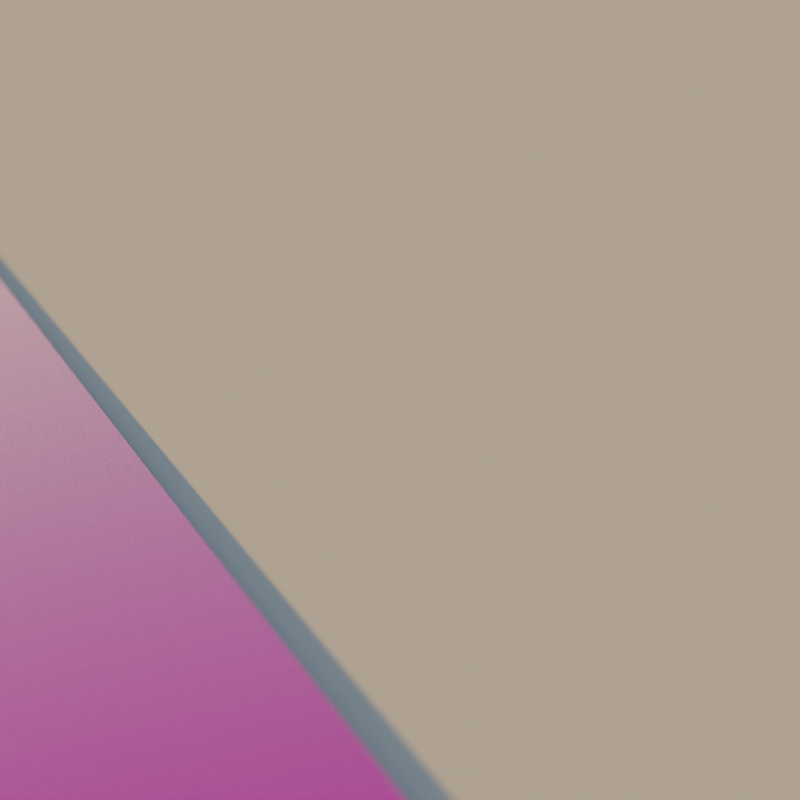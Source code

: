 # Source: r-place.blend  (saved by Blender 3.6.11; exported with 4.5.12 LTS)
import bpy
from mathutils import Matrix  # noqa: F401  (used for matrix-valued properties, if any)

bpy.ops.wm.read_factory_settings(use_empty=True)
scene = bpy.context.scene
scene.name = 'Scene'

# ---- collections
col_collection = bpy.data.collections.new('Collection'); scene.collection.children.link(col_collection)

# ---- images (referenced by path relative to the original .blend; pixels are not part of the script)
import os
ASSET_DIR = os.environ.get("B2B_ASSET_DIR", "")  # directory of the original .blend (textures are referenced by path, not embedded)
HERE = os.path.dirname(os.path.abspath(__file__))  # packed textures are extracted next to this script under _unpacked/

def load_image(name, relpath, width, height, colorspace="sRGB"):
    """Load a texture the original file referenced (path relative to the .blend, or extracted next to this script)."""
    p = next((c for c in (os.path.join(HERE, relpath), os.path.join(ASSET_DIR, relpath)) if relpath and os.path.exists(c)), "")
    if p:
        img = bpy.data.images.load(p, check_existing=True)
        img.name = name
    else:  # same state as the original file: an image datablock whose file is absent (Cycles renders it pink)
        img = bpy.data.images.new(name, width, height)
        img.source = "FILE"
        img.filepath = "//" + (relpath or name)
    img.colorspace_settings.name = colorspace
    return img
img_frame_0000_png = load_image('frame-0000.png', 'data/frames_color/frame-0000.png', 1024, 1024, 'sRGB')
img_leadenhall_market_4k_hdr = load_image('leadenhall_market_4k.hdr', 'leadenhall_market_4k.hdr', 1024, 1024, 'Linear Rec.709')

# ---- materials (node trees are filled in below, after node groups)
mat_colormap = bpy.data.materials.new('ColorMap')
mat_colormap.alpha_threshold = 0.0
mat_colormap.line_color = (0.0, 0.0, 0.0, 1.0)

# ---- node groups
ng_crop_grid = bpy.data.node_groups.new('Crop Grid', 'GeometryNodeTree')
_s = ng_crop_grid.interface.new_socket(name='Geometry', in_out='OUTPUT', socket_type='NodeSocketGeometry')
_s = ng_crop_grid.interface.new_socket(name='Geometry', in_out='INPUT', socket_type='NodeSocketGeometry')
_s = ng_crop_grid.interface.new_socket(name='X Min', in_out='INPUT', socket_type='NodeSocketInt')
_s.min_value = 0
_s.max_value = 2999
_s = ng_crop_grid.interface.new_socket(name='X Max', in_out='INPUT', socket_type='NodeSocketInt')
_s.min_value = 0
_s.max_value = 2999
_s = ng_crop_grid.interface.new_socket(name='Y Min', in_out='INPUT', socket_type='NodeSocketInt')
_s.min_value = 0
_s.max_value = 2000
_s = ng_crop_grid.interface.new_socket(name='Y Max', in_out='INPUT', socket_type='NodeSocketInt')
_s.min_value = 0
_s.max_value = 2000
ng_crop_grid.is_modifier = True
_N = ng_crop_grid.nodes; _L = ng_crop_grid.links
n0 = _N.new('FunctionNodeCompare'); n0.name = 'Compare'; n0.location = (-294, 246)
n0.operation = 'LESS_THAN'
n0.inputs[6].default_value = (0.0, 0.0, 0.0, 0.0)
n0.inputs[7].default_value = (0.0, 0.0, 0.0, 0.0)
n1 = _N.new('FunctionNodeCompare'); n1.name = 'Compare.002'; n1.location = (-293, 80)
n1.inputs[6].default_value = (0.0, 0.0, 0.0, 0.0)
n1.inputs[7].default_value = (0.0, 0.0, 0.0, 0.0)
n2 = _N.new('FunctionNodeCompare'); n2.name = 'Compare.001'; n2.location = (-298, -180)
n2.inputs[6].default_value = (0.0, 0.0, 0.0, 0.0)
n2.inputs[7].default_value = (0.0, 0.0, 0.0, 0.0)
n3 = _N.new('FunctionNodeCompare'); n3.name = 'Compare.003'; n3.location = (-305, -355)
n3.operation = 'LESS_THAN'
n3.inputs[6].default_value = (0.0, 0.0, 0.0, 0.0)
n3.inputs[7].default_value = (0.0, 0.0, 0.0, 0.0)
n4 = _N.new('NodeGroupOutput'); n4.name = 'Group Output'; n4.location = (744, 49)
n5 = _N.new('GeometryNodeDeleteGeometry'); n5.name = 'Delete Geometry'; n5.location = (471, 119)
n5.domain = 'FACE'
n6 = _N.new('NodeReroute'); n6.name = 'Reroute.001'; n6.location = (-769, 396)
n6.width = 16
n6.socket_idname = 'NodeSocketGeometry'
n7 = _N.new('NodeReroute'); n7.name = 'Reroute'; n7.location = (284, 400)
n7.width = 16
n7.socket_idname = 'NodeSocketGeometry'
n8 = _N.new('ShaderNodeMapRange'); n8.name = 'Map Range'; n8.location = (-727, 372)
n8.clamp = False
n8.inputs[2].default_value = 2999.0
n9 = _N.new('NodeGroupInput'); n9.name = 'Group Input'; n9.location = (-1346, 26)
n10 = _N.new('ShaderNodeMapRange'); n10.name = 'Map Range.001'; n10.location = (-727, 111)
n10.clamp = False
n10.inputs[2].default_value = 2999.0
n11 = _N.new('ShaderNodeMapRange'); n11.name = 'Map Range.002'; n11.location = (-732, -152)
n11.clamp = False
n11.inputs[2].default_value = 2000.0
n11.inputs[3].default_value = 0.5
n11.inputs[4].default_value = -0.5
n12 = _N.new('ShaderNodeSeparateXYZ'); n12.name = 'Separate XYZ'; n12.location = (-549, -60)
n13 = _N.new('GeometryNodeInputPosition'); n13.name = 'Position'; n13.location = (-546, -4)
n14 = _N.new('ShaderNodeMapRange'); n14.name = 'Map Range.003'; n14.location = (-728, -417)
n14.clamp = False
n14.inputs[2].default_value = 2000.0
n14.inputs[3].default_value = 0.5
n14.inputs[4].default_value = -0.5
n15 = _N.new('FunctionNodeBooleanMath'); n15.name = 'Boolean Math.002'; n15.location = (104, 6)
n15.operation = 'OR'
n16 = _N.new('FunctionNodeBooleanMath'); n16.name = 'Boolean Math'; n16.location = (-85, 199)
n16.operation = 'OR'
n17 = _N.new('FunctionNodeBooleanMath'); n17.name = 'Boolean Math.001'; n17.location = (-107, -225)
n17.operation = 'OR'
n18 = _N.new('NodeReroute'); n18.name = 'Reroute.002'; n18.location = (-845, 94)
n18.width = 16
n18.socket_idname = 'NodeSocketFloat'
n19 = _N.new('ShaderNodeMath'); n19.name = 'Math'; n19.location = (-1610, 368)
n19.label = 'approx 1.5'
n19.operation = 'DIVIDE'
n19.inputs[0].default_value = 2999.0
n19.inputs[1].default_value = 2000.0
n20 = _N.new('NodeReroute'); n20.name = 'Reroute.003'; n20.location = (-828, 148)
n20.width = 16
n20.socket_idname = 'NodeSocketFloat'
n21 = _N.new('ShaderNodeMath'); n21.name = 'Math.002'; n21.location = (-1140, 448)
n21.label = 'Negate'
n21.operation = 'MULTIPLY'
n21.inputs[1].default_value = -1.0
n22 = _N.new('ShaderNodeMath'); n22.name = 'Math.001'; n22.location = (-1420, 352)
n22.label = 'approx 0.75'
n22.operation = 'DIVIDE'
n22.inputs[1].default_value = 2.0
_L.new(n5.outputs[0], n4.inputs[0])
_L.new(n7.outputs[0], n5.inputs[0])
_L.new(n12.outputs[0], n0.inputs[0])
_L.new(n12.outputs[1], n2.inputs[0])
_L.new(n0.outputs[0], n16.inputs[0])
_L.new(n13.outputs[0], n12.inputs[0])
_L.new(n12.outputs[0], n1.inputs[0])
_L.new(n1.outputs[0], n16.inputs[1])
_L.new(n12.outputs[1], n3.inputs[0])
_L.new(n2.outputs[0], n17.inputs[0])
_L.new(n3.outputs[0], n17.inputs[1])
_L.new(n17.outputs[0], n15.inputs[1])
_L.new(n16.outputs[0], n15.inputs[0])
_L.new(n15.outputs[0], n5.inputs[1])
_L.new(n6.outputs[0], n7.inputs[0])
_L.new(n9.outputs[0], n6.inputs[0])
_L.new(n8.outputs[0], n0.inputs[1])
_L.new(n10.outputs[0], n1.inputs[1])
_L.new(n11.outputs[0], n2.inputs[1])
_L.new(n14.outputs[0], n3.inputs[1])
_L.new(n9.outputs[1], n8.inputs[0])
_L.new(n9.outputs[2], n10.inputs[0])
_L.new(n9.outputs[3], n11.inputs[0])
_L.new(n9.outputs[4], n14.inputs[0])
_L.new(n19.outputs[0], n22.inputs[0])
_L.new(n18.outputs[0], n8.inputs[4])
_L.new(n18.outputs[0], n10.inputs[4])
_L.new(n22.outputs[0], n18.inputs[0])
_L.new(n22.outputs[0], n21.inputs[0])
_L.new(n20.outputs[0], n8.inputs[3])
_L.new(n20.outputs[0], n10.inputs[3])
_L.new(n21.outputs[0], n20.inputs[0])
n4.is_active_output = True
ng_r_place_grid = bpy.data.node_groups.new('r/Place Grid ', 'GeometryNodeTree')
_s = ng_r_place_grid.interface.new_socket(name='Geometry', in_out='OUTPUT', socket_type='NodeSocketGeometry')
_s = ng_r_place_grid.interface.new_socket(name='Pixel Heat', in_out='OUTPUT', socket_type='NodeSocketFloat')
_s.description = 'The heat values of the pixels from the OpenEXR image.'
_s = ng_r_place_grid.interface.new_socket(name='UV Map', in_out='OUTPUT', socket_type='NodeSocketVector')
_s = ng_r_place_grid.interface.new_socket(name='Geometry', in_out='INPUT', socket_type='NodeSocketGeometry')
_s = ng_r_place_grid.interface.new_socket(name='X Min', in_out='INPUT', socket_type='NodeSocketInt')
_s.min_value = 0
_s.max_value = 2000
_s.description = 'The minimum x pixel coordinate to render.'
_s = ng_r_place_grid.interface.new_socket(name='X Max', in_out='INPUT', socket_type='NodeSocketInt')
_s.min_value = 0
_s.max_value = 2000
_s.description = 'The maximum x pixel coordinate to render.'
_s = ng_r_place_grid.interface.new_socket(name='Y Min', in_out='INPUT', socket_type='NodeSocketInt')
_s.min_value = 0
_s.max_value = 2000
_s.description = 'The minimum y pixel coordinate to render.'
_s = ng_r_place_grid.interface.new_socket(name='Y Max', in_out='INPUT', socket_type='NodeSocketInt')
_s.min_value = 0
_s.max_value = 2000
_s.description = 'The maximum y pixel coordinate to render.'
_s = ng_r_place_grid.interface.new_socket(name='Height Multiplier', in_out='INPUT', socket_type='NodeSocketFloat')
_s.default_value = 0.001
_s.min_value = 0.0
_s.max_value = 1e+04
_s.description = 'The height of pixels with an age of zero.'
_s = ng_r_place_grid.interface.new_socket(name='Neighbor Influence', in_out='INPUT', socket_type='NodeSocketFloat')
_s.subtype = 'FACTOR'
_s.min_value = 0.0
_s.max_value = 1.0
_s.description = 'The amount of influence from the heights of neighboring pixels.'
_s = ng_r_place_grid.interface.new_socket(name='Image', in_out='INPUT', socket_type='NodeSocketImage')
_s.default_value = None
ng_r_place_grid.is_modifier = True
_N = ng_r_place_grid.nodes; _L = ng_r_place_grid.links
n0 = _N.new('NodeFrame'); n0.name = 'Frame.002'; n0.location = (2202, 67)
n0.label = 'Extrude the Pixels'
n0.width = 930
n1 = _N.new('NodeFrame'); n1.name = 'Frame.001'; n1.location = (1420, 985)
n1.label = 'Platform'
n1.width = 1703
n2 = _N.new('NodeFrame'); n2.name = 'Frame'; n2.location = (761, -278)
n2.label = 'Pixel Heat'
n2.width = 1200
n3 = _N.new('NodeGroupInput'); n3.name = 'Group Input'; n3.location = (1513, 6)
n4 = _N.new('GeometryNodeJoinGeometry'); n4.name = 'Join Geometry'; n4.location = (3423, 221)
n5 = _N.new('NodeReroute'); n5.name = 'Reroute.001'; n5.location = (3197, -443)
n5.width = 16
n5.socket_idname = 'NodeSocketFloat'
n6 = _N.new('NodeGroupInput'); n6.name = 'Group Input.001'; n6.location = (30, -157)
n7 = _N.new('ShaderNodeMath'); n7.name = 'Math.001'; n7.location = (216, -273)
n7.operation = 'MULTIPLY'
n8 = _N.new('GeometryNodeExtrudeMesh'); n8.name = 'Extrude Mesh'; n8.location = (396, -40)
n9 = _N.new('GeometryNodeScaleElements'); n9.name = 'Scale Elements'; n9.location = (585, -60)
n9.inputs[2].default_value = 0.95
n10 = _N.new('GeometryNodeJoinGeometry'); n10.name = 'Join Geometry.001'; n10.location = (1533, -283)
n11 = _N.new('GeometryNodeMeshGrid'); n11.name = 'Grid.001'; n11.location = (786, -489)
n11.inputs[2].default_value = 2
n11.inputs[3].default_value = 2
n12 = _N.new('GeometryNodeMeshCube'); n12.name = 'Cube'; n12.location = (774, -202)
n13 = _N.new('ShaderNodeCombineXYZ'); n13.name = 'Combine XYZ'; n13.location = (599, -216)
n13.inputs[2].default_value = 0.1
n14 = _N.new('ShaderNodeSeparateXYZ'); n14.name = 'Separate XYZ'; n14.location = (406, -304)
n15 = _N.new('ShaderNodeVectorMath'); n15.name = 'Vector Math.001'; n15.location = (223, -290)
n15.operation = 'SUBTRACT'
n16 = _N.new('GeometryNodeBoundBox'); n16.name = 'Bounding Box'; n16.location = (30, -308)
n17 = _N.new('GeometryNodeTransform'); n17.name = 'Transform.001'; n17.location = (1149, -40)
n17.inputs[1].default_value = (0.0, 0.0, -0.05001)
n18 = _N.new('GeometryNodeTransform'); n18.name = 'Transform.002'; n18.location = (1314, -420)
n18.inputs[1].default_value = (0.0, 0.0, -0.05)
n18.inputs[3].default_value = (3.0, 3.0, 3.0)
n19 = _N.new('NodeGroupOutput'); n19.name = 'Group Output'; n19.location = (3643, 203)
n20 = _N.new('NodeReroute'); n20.name = 'Reroute.003'; n20.location = (774, -48)
n20.width = 16
n20.socket_idname = 'NodeSocketFloatFactor'
n21 = _N.new('NodeReroute'); n21.name = 'Reroute.002'; n21.location = (406, -48)
n21.width = 16
n21.socket_idname = 'NodeSocketFloatFactor'
n22 = _N.new('GeometryNodeImageTexture'); n22.name = 'Image Texture'; n22.location = (461, -83)
n22.width = 293
n22.interpolation = 'Closest'
n22.inputs[0].default_value = None
n23 = _N.new('GeometryNodeImageTexture'); n23.name = 'Image Texture.001'; n23.location = (451, -333)
n23.width = 307
n23.interpolation = 'Cubic'
n23.inputs[0].default_value = None
n24 = _N.new('ShaderNodeMix'); n24.name = 'Mix'; n24.location = (847, -106)
n24.data_type = 'RGBA'
n25 = _N.new('FunctionNodeSeparateColor'); n25.name = 'Separate RGB'; n25.location = (1030, -122)
n26 = _N.new('NodeReroute'); n26.name = 'Reroute.004'; n26.location = (379, -212)
n26.width = 16
n26.socket_idname = 'NodeSocketVector'
n27 = _N.new('GeometryNodeInputSceneTime'); n27.name = 'Scene Time'; n27.location = (150, -322)
n28 = _N.new('NodeGroupInput'); n28.name = 'Group Input.003'; n28.location = (30, -64)
n29 = _N.new('NodeReroute'); n29.name = 'Reroute'; n29.location = (315, -498)
n29.width = 16
n29.socket_idname = 'NodeSocketVector'
n30 = _N.new('NodeReroute'); n30.name = 'Reroute.005'; n30.location = (516, -924)
n30.width = 16
n30.socket_idname = 'NodeSocketVector'
n31 = _N.new('NodeReroute'); n31.name = 'Reroute.006'; n31.location = (3442, -877)
n31.width = 16
n31.socket_idname = 'NodeSocketVector'
n32 = _N.new('NodeReroute'); n32.name = 'Reroute.007'; n32.location = (1266, 126)
n32.width = 16
n32.socket_idname = 'NodeSocketGeometry'
n33 = _N.new('GeometryNodeMeshGrid'); n33.name = 'Grid'; n33.location = (-52, 154)
n33.inputs[2].default_value = 3000
n33.inputs[3].default_value = 2001
n34 = _N.new('ShaderNodeMath'); n34.name = 'Math'; n34.location = (-297, 173)
n34.operation = 'DIVIDE'
n34.inputs[0].default_value = 2999.0
n34.inputs[1].default_value = 2000.0
n35 = _N.new('GeometryNodeGroup'); n35.name = 'Group'; n35.location = (1728, 105)
n35.node_tree = ng_crop_grid
n36 = _N.new('GeometryNodeSetMaterial'); n36.name = 'Set Material'; n36.location = (760, -77)
n36.inputs[2].default_value = mat_colormap
n6.parent = n0
n7.parent = n0
n8.parent = n0
n9.parent = n0
n10.parent = n1
n11.parent = n1
n12.parent = n1
n13.parent = n1
n14.parent = n1
n15.parent = n1
n16.parent = n1
n17.parent = n1
n18.parent = n1
n20.parent = n2
n21.parent = n2
n22.parent = n2
n23.parent = n2
n24.parent = n2
n25.parent = n2
n26.parent = n2
n27.parent = n2
n28.parent = n2
n36.parent = n0
_L.new(n4.outputs[0], n19.inputs[0])
_L.new(n32.outputs[0], n35.inputs[0])
_L.new(n9.outputs[0], n36.inputs[0])
_L.new(n8.outputs[0], n9.inputs[0])
_L.new(n8.outputs[1], n9.inputs[1])
_L.new(n27.outputs[1], n22.inputs[2])
_L.new(n3.outputs[1], n35.inputs[1])
_L.new(n3.outputs[2], n35.inputs[2])
_L.new(n3.outputs[3], n35.inputs[3])
_L.new(n3.outputs[4], n35.inputs[4])
_L.new(n27.outputs[1], n23.inputs[2])
_L.new(n22.outputs[0], n24.inputs[6])
_L.new(n23.outputs[0], n24.inputs[7])
_L.new(n20.outputs[0], n24.inputs[0])
_L.new(n28.outputs[6], n21.inputs[0])
_L.new(n21.outputs[0], n20.inputs[0])
_L.new(n24.outputs[2], n25.inputs[0])
_L.new(n7.outputs[0], n8.inputs[3])
_L.new(n25.outputs[1], n7.inputs[0])
_L.new(n6.outputs[5], n7.inputs[1])
_L.new(n35.outputs[0], n8.inputs[0])
_L.new(n13.outputs[0], n12.inputs[0])
_L.new(n36.outputs[0], n4.inputs[0])
_L.new(n16.outputs[1], n15.inputs[1])
_L.new(n16.outputs[2], n15.inputs[0])
_L.new(n15.outputs[0], n14.inputs[0])
_L.new(n14.outputs[0], n13.inputs[0])
_L.new(n14.outputs[1], n13.inputs[1])
_L.new(n32.outputs[0], n16.inputs[0])
_L.new(n12.outputs[0], n17.inputs[0])
_L.new(n14.outputs[1], n11.inputs[1])
_L.new(n14.outputs[0], n11.inputs[0])
_L.new(n17.outputs[0], n10.inputs[0])
_L.new(n18.outputs[0], n10.inputs[0])
_L.new(n11.outputs[0], n18.inputs[0])
_L.new(n5.outputs[0], n19.inputs[1])
_L.new(n25.outputs[1], n5.inputs[0])
_L.new(n26.outputs[0], n22.inputs[1])
_L.new(n29.outputs[0], n26.inputs[0])
_L.new(n26.outputs[0], n23.inputs[1])
_L.new(n33.outputs[1], n29.inputs[0])
_L.new(n31.outputs[0], n19.inputs[2])
_L.new(n29.outputs[0], n30.inputs[0])
_L.new(n30.outputs[0], n31.inputs[0])
_L.new(n33.outputs[0], n32.inputs[0])
_L.new(n34.outputs[0], n33.inputs[0])
n19.is_active_output = True

# ---- material node trees
mat_colormap.use_nodes = True; mat_colormap.node_tree.nodes.clear()

# ---- world
world_world = bpy.data.worlds.new('World'); scene.world = world_world
world_world.use_nodes = True; world_world.node_tree.nodes.clear()
_N = world_world.node_tree.nodes; _L = world_world.node_tree.links
n0 = _N.new('ShaderNodeOutputWorld'); n0.name = 'World Output'; n0.location = (300, 300)
n1 = _N.new('ShaderNodeTexEnvironment'); n1.name = 'Environment Texture'; n1.location = (-405, 371)
n1.image = img_leadenhall_market_4k_hdr
n2 = _N.new('ShaderNodeBackground'); n2.name = 'Background'; n2.location = (10, 300)
n3 = _N.new('ShaderNodeBackground'); n3.name = 'Background.001'; n3.location = (3, 151)
n3.inputs[1].default_value = 0.2
n4 = _N.new('ShaderNodeTexSky'); n4.name = 'Sky Texture'; n4.location = (-357, 116)
n4.sun_elevation = 0.08727
n4.sun_rotation = 4.241
_L.new(n1.outputs[0], n2.inputs[0])
_L.new(n4.outputs[0], n3.inputs[0])
_L.new(n3.outputs[0], n0.inputs[0])
n0.is_active_output = True
world_world.color = (0.05088, 0.05088, 0.05088)
world_world.use_sun_shadow = False
world_world.sun_shadow_jitter_overblur = 0.0

# ---- cameras
cam_camera = bpy.data.cameras.new('Camera')
cam_camera.clip_end = 100.0
cam_camera.lens = 100.0
cam_camera.display_size = 0.1
cam_camera.show_limits = True
cam_camera.dof.use_dof = True
cam_camera.dof.focus_distance = 1.819
cam_camera.dof.aperture_fstop = 6.0

# ---- meshes
me_plane_001 = bpy.data.meshes.new('Plane.001')
me_plane_001.from_pydata([(-7.496, -5.0, 0.0), (7.496, -5.0, 0.0), (-7.496, 5.0, 0.0), (7.496, 5.0, 0.0)], [], [(0, 1, 3, 2)])
_uv = me_plane_001.uv_layers.new(name='UVMap')
_uv.uv.foreach_set('vector', [0.0, 0.0, 1.0, 0.0, 1.0, 1.0, 0.0, 1.0])
me_plane_001.update()
me_cube = bpy.data.meshes.new('Cube')
me_cube.from_pydata([(10.0, 10.0, 10.0), (10.0, 10.0, -10.0), (10.0, -10.0, 10.0), (10.0, -10.0, -10.0), (-10.0, 10.0, 10.0), (-10.0, 10.0, -10.0), (-10.0, -10.0, 10.0), (-10.0, -10.0, -10.0)], [], [(0, 4, 6, 2), (3, 2, 6, 7), (7, 6, 4, 5), (5, 1, 3, 7), (1, 0, 2, 3), (5, 4, 0, 1)])
_uv = me_cube.uv_layers.new(name='UVMap')
_uv.uv.foreach_set('vector', [0.625, 0.5, 0.875, 0.5, 0.875, 0.75, 0.625, 0.75, 0.375, 0.75, 0.625, 0.75, 0.625, 1.0, 0.375, 1.0, 0.375, 0.0, 0.625, 0.0, 0.625, 0.25, 0.375, 0.25, 0.125, 0.5, 0.375, 0.5, 0.375, 0.75, 0.125, 0.75, 0.375, 0.5, 0.625, 0.5, 0.625, 0.75, 0.375, 0.75, 0.375, 0.25, 0.625, 0.25, 0.625, 0.5, 0.375, 0.5])
me_cube.materials.append(mat_colormap)
me_cube.use_remesh_preserve_volume = False
me_cube.use_remesh_preserve_attributes = False
me_cube.use_mirror_vertex_groups = False
me_cube.update()

# ---- objects
ob_gridruler = bpy.data.objects.new('GridRuler', me_plane_001)
ob_camera = bpy.data.objects.new('Camera', cam_camera)
ob_rplacegrid = bpy.data.objects.new('rPlaceGrid', me_cube)
_N = mat_colormap.node_tree.nodes; _L = mat_colormap.node_tree.links
n0 = _N.new('NodeFrame'); n0.name = 'Frame.001'; n0.location = (-1019, -222)
n0.label = 'Roughness Noise (for close-ups)'
n0.width = 991
n1 = _N.new('NodeFrame'); n1.name = 'Frame.002'; n1.location = (-1012, 338)
n1.label = 'Color Map'
n1.width = 590
n2 = _N.new('ShaderNodeOutputMaterial'); n2.name = 'Material Output'; n2.location = (502, 324)
n3 = _N.new('ShaderNodeTexNoise'); n3.name = 'Noise Texture'; n3.location = (530, -92)
n3.inputs[2].default_value = 3.0
n3.inputs[4].default_value = 0.65
n4 = _N.new('ShaderNodeTexCoord'); n4.name = 'Texture Coordinate.001'; n4.location = (30, -75)
n5 = _N.new('ShaderNodeMapping'); n5.name = 'Mapping.001'; n5.location = (240, -58)
n5.width = 240
n5.inputs[3].default_value = (1000.0, 1000.0, 1000.0)
n6 = _N.new('ShaderNodeFloatCurve'); n6.name = 'Float Curve'; n6.location = (721, -40)
_c = n6.mapping.curves[0]
while len(_c.points) > 2: _c.points.remove(_c.points[-1])
_c.points[0].location = (0.0, 0.08125); _c.points[0].handle_type = 'AUTO'
_c.points[1].location = (0.35909, 0.14375); _c.points[1].handle_type = 'AUTO'
_p = _c.points.new(0.71818, 0.34375); _p.handle_type = 'AUTO'
_p = _c.points.new(1.0, 0.4125); _p.handle_type = 'AUTO'
n6.mapping.update()
n7 = _N.new('ShaderNodeAttribute'); n7.name = 'Attribute'; n7.location = (-36, 417)
n7.label = 'Pixel Heat'
n7.mute = True
n7.attribute_name = 'px_heat'
n8 = _N.new('ShaderNodeTexImage'); n8.name = 'Image Texture'; n8.location = (320, -55)
n8.image = img_frame_0000_png
n8.interpolation = 'Closest'
n9 = _N.new('ShaderNodeHueSaturation'); n9.name = 'Hue Saturation Value'; n9.location = (-58, 214)
n9.inputs[2].default_value = 0.75
n10 = _N.new('ShaderNodeMapping'); n10.name = 'Mapping'; n10.location = (30, -40)
n10.width = 240
n11 = _N.new('ShaderNodeBsdfPrincipled'); n11.name = 'Principled BSDF'; n11.location = (160, 274)
n11.distribution = 'GGX'
n11.subsurface_method = 'RANDOM_WALK_SKIN'
n11.inputs[3].default_value = 1.45
n12 = _N.new('ShaderNodeAttribute'); n12.name = 'Attribute.001'; n12.location = (-1581, 414)
n12.attribute_name = 'grid_uv'
n13 = _N.new('ShaderNodeTexCoord'); n13.name = 'Texture Coordinate'; n13.location = (-1290, 155)
n13.object = ob_gridruler
n3.parent = n0
n4.parent = n0
n5.parent = n0
n6.parent = n0
n8.parent = n1
n10.parent = n1
_L.new(n10.outputs[0], n8.inputs[0])
_L.new(n9.outputs[0], n11.inputs[0])
_L.new(n8.outputs[0], n11.inputs[27])
_L.new(n5.outputs[0], n3.inputs[0])
_L.new(n4.outputs[3], n5.inputs[0])
_L.new(n3.outputs[0], n6.inputs[1])
_L.new(n6.outputs[0], n11.inputs[2])
_L.new(n8.outputs[0], n9.inputs[4])
_L.new(n11.outputs[0], n2.inputs[0])
_L.new(n13.outputs[3], n10.inputs[0])
n2.is_active_output = True

# ---- transforms, parenting, visibility, modifiers, constraints
ob_gridruler.location = (7.497, 5.0, -0.005)
ob_gridruler.scale = (14.99, 10.0, 1.0)
ob_camera.location = (1.713, 2.25, 0.3887)
ob_camera.rotation_euler = (1.375, -9.581e-07, 1.292)
ob_rplacegrid.location = (0.0, 0.0, 0.0)
ob_rplacegrid.scale = (10.0, 10.0, 10.0)
ob_rplacegrid.lock_rotations_4d = False
ob_rplacegrid.empty_display_type = 'ARROWS'
ob_rplacegrid.lineart.crease_threshold = 0.0
_m = ob_rplacegrid.modifiers.new('GeometryNodes', 'NODES')
_m.node_group = ng_r_place_grid
_gi = [s.identifier for s in ng_r_place_grid.interface.items_tree if s.item_type == 'SOCKET' and s.in_out == 'INPUT']
_m[_gi[2]] = 2999  # X Max
_m[_gi[3]] = 495  # Y Min
_m[_gi[4]] = 550  # Y Max
_m[_gi[5]] = 0.02  # Height Multiplier
_m[_gi[7]] = None  # Image

# ---- collection membership
scene.collection.objects.link(ob_gridruler)
col_collection.objects.link(ob_camera)
col_collection.objects.link(ob_rplacegrid)

# ---- scene / render settings (as saved in the file)
scene.camera = ob_camera
scene.frame_start = 0; scene.frame_end = 1199; scene.frame_set(0)
scene.render.engine = 'CYCLES'
scene.render.image_settings.color_mode = 'RGB'
scene.render.resolution_x = 1080
scene.render.fps = 60
scene.render.use_motion_blur = True
scene.render.use_overwrite = False
scene.cycles.samples = 1024
scene.cycles.sampling_pattern = 'TABULATED_SOBOL'
scene.cycles.adaptive_threshold = 0.1
scene.cycles.use_light_tree = False
scene.cycles.max_bounces = 4
scene.eevee.taa_render_samples = 16
scene.eevee.use_gtao = True
scene.eevee.gtao_distance = 0.01
scene.eevee.use_raytracing = True
scene.view_settings.look = 'Medium High Contrast'
scene.view_settings.view_transform = 'Filmic'
bpy.context.view_layer.update()
